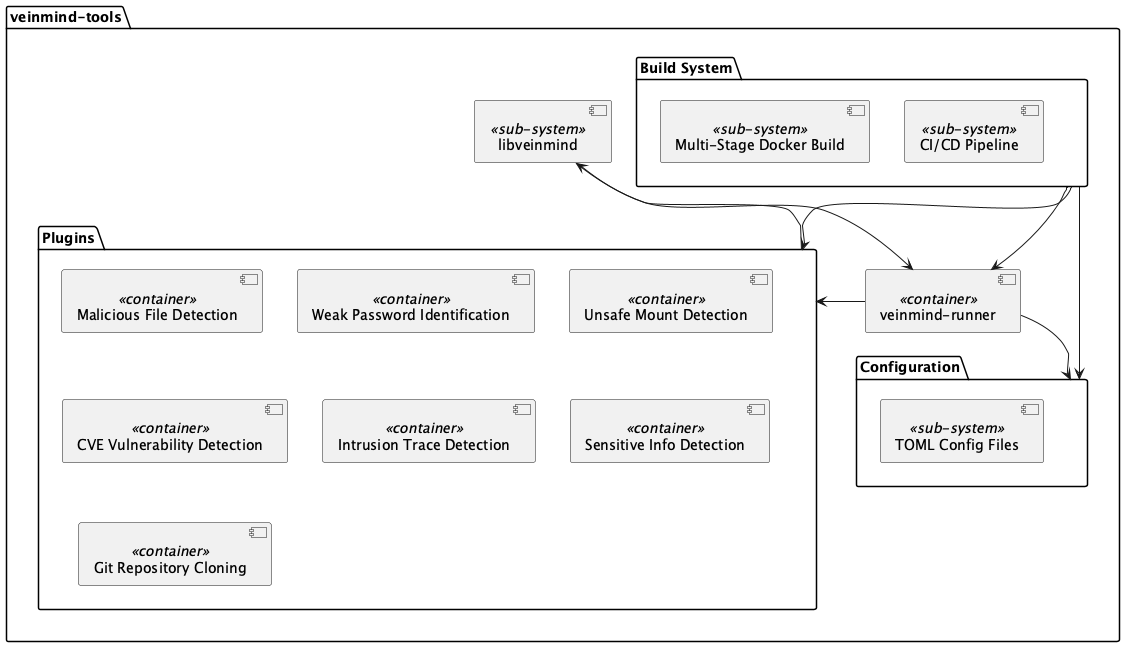

The diagram above was rendered by PlantUML. Its source (embedded in the PNG):
@startuml
package "veinmind-tools" {
    [veinmind-runner] <<container>> 
    [libveinmind] <<sub-system>>

    package "Plugins" {
        [Malicious File Detection] <<container>>
        [Weak Password Identification] <<container>>
        [Unsafe Mount Detection] <<container>>
        [CVE Vulnerability Detection] <<container>>
        [Intrusion Trace Detection] <<container>>
        [Sensitive Info Detection] <<container>>
        [Git Repository Cloning] <<container>>
    }
    
    package "Configuration" {
        [TOML Config Files] <<sub-system>>
    }
    
    package "Build System" {
        [Multi-Stage Docker Build] <<sub-system>>
        [CI/CD Pipeline] <<sub-system>>
    }
}

[veinmind-runner] --> [Plugins]
[veinmind-runner] --> [Configuration]
[Plugins] --> [libveinmind]
[libveinmind] --> [veinmind-runner]
[Build System] --> [veinmind-runner]
[Build System] --> [Plugins]
[Build System] --> [Configuration]
@enduml